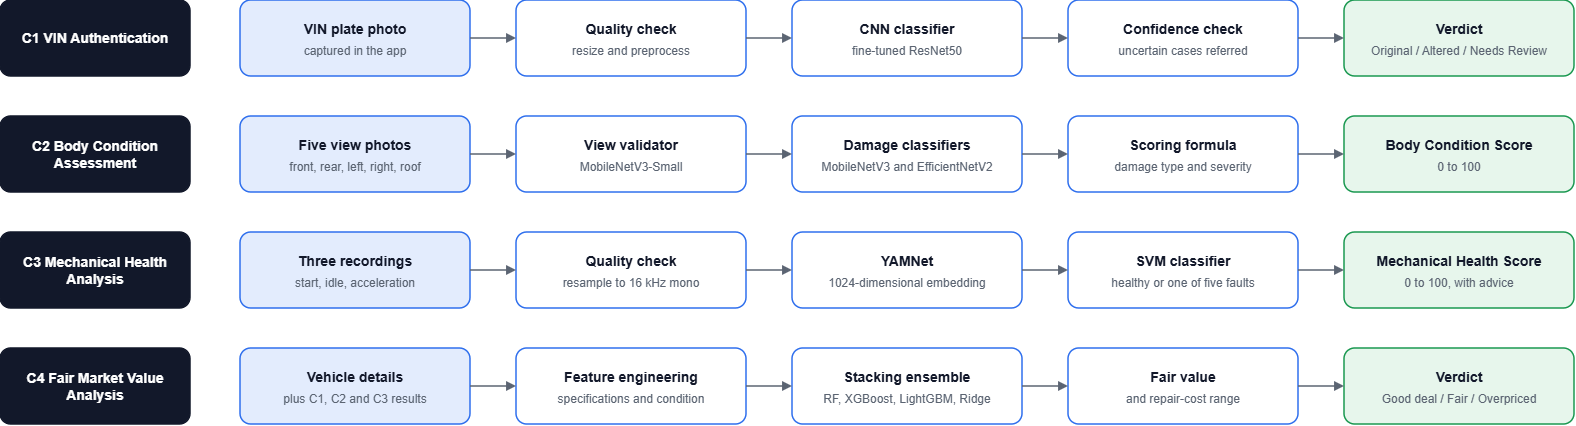

The diagram above was exported from draw.io. Its source (the exported page's mxGraphModel, read from the mxfile embedded in the PNG):
<mxGraphModel dx="1622" dy="841" grid="1" gridSize="10" guides="1" tooltips="1" connect="1" arrows="1" fold="1" page="0" pageScale="1" pageWidth="850" pageHeight="1100" background="#FFFFFF" math="0" shadow="0">
  <root>
    <mxCell id="0" />
    <mxCell id="1" parent="0" />
    <mxCell id="n2" parent="1" style="rounded=1;whiteSpace=wrap;html=0;fontStyle=1;arcSize=14;strokeWidth=1.5;fontSize=14;fontColor=#12182A;fontFamily=Helvetica;fillColor=#12182A;strokeColor=#12182A;fontColor=#FFFFFF;verticalAlign=middle;" value="C1 VIN Authentication" vertex="1">
      <mxGeometry height="76" width="190" x="40" y="40" as="geometry" />
    </mxCell>
    <mxCell id="n3" parent="1" style="rounded=1;whiteSpace=wrap;html=0;fontStyle=1;arcSize=14;strokeWidth=1.5;fontSize=14;fontColor=#12182A;fontFamily=Helvetica;fillColor=#E3ECFD;strokeColor=#2F6FED;verticalAlign=top;spacingTop=14;" value="VIN plate photo" vertex="1">
      <mxGeometry height="76" width="230" x="280" y="40" as="geometry" />
    </mxCell>
    <mxCell id="n3s" connectable="0" parent="n3" style="text;html=0;whiteSpace=wrap;align=center;verticalAlign=middle;strokeColor=none;fillColor=none;fontSize=12;fontFamily=Helvetica;fontColor=#5B6472;" value="captured in the app" vertex="1">
      <mxGeometry height="22" width="222" x="4" y="40" as="geometry" />
    </mxCell>
    <mxCell id="n4" parent="1" style="rounded=1;whiteSpace=wrap;html=0;fontStyle=1;arcSize=14;strokeWidth=1.5;fontSize=14;fontColor=#12182A;fontFamily=Helvetica;fillColor=#FFFFFF;strokeColor=#2F6FED;verticalAlign=top;spacingTop=14;" value="Quality check" vertex="1">
      <mxGeometry height="76" width="230" x="556" y="40" as="geometry" />
    </mxCell>
    <mxCell id="n4s" connectable="0" parent="n4" style="text;html=0;whiteSpace=wrap;align=center;verticalAlign=middle;strokeColor=none;fillColor=none;fontSize=12;fontFamily=Helvetica;fontColor=#5B6472;" value="resize and preprocess" vertex="1">
      <mxGeometry height="22" width="222" x="4" y="40" as="geometry" />
    </mxCell>
    <mxCell id="e5" edge="1" parent="1" source="n3" style="edgeStyle=orthogonalEdgeStyle;rounded=1;html=0;strokeColor=#5B6472;strokeWidth=1.5;endArrow=block;endFill=1;fontSize=12;fontColor=#1D5FE0;labelBackgroundColor=#FFFFFF;fontFamily=Helvetica;" target="n4" value="">
      <mxGeometry relative="1" as="geometry" />
    </mxCell>
    <mxCell id="n6" parent="1" style="rounded=1;whiteSpace=wrap;html=0;fontStyle=1;arcSize=14;strokeWidth=1.5;fontSize=14;fontColor=#12182A;fontFamily=Helvetica;fillColor=#FFFFFF;strokeColor=#2F6FED;verticalAlign=top;spacingTop=14;" value="CNN classifier" vertex="1">
      <mxGeometry height="76" width="230" x="832" y="40" as="geometry" />
    </mxCell>
    <mxCell id="n6s" connectable="0" parent="n6" style="text;html=0;whiteSpace=wrap;align=center;verticalAlign=middle;strokeColor=none;fillColor=none;fontSize=12;fontFamily=Helvetica;fontColor=#5B6472;" value="fine-tuned ResNet50" vertex="1">
      <mxGeometry height="22" width="222" x="4" y="40" as="geometry" />
    </mxCell>
    <mxCell id="e7" edge="1" parent="1" source="n4" style="edgeStyle=orthogonalEdgeStyle;rounded=1;html=0;strokeColor=#5B6472;strokeWidth=1.5;endArrow=block;endFill=1;fontSize=12;fontColor=#1D5FE0;labelBackgroundColor=#FFFFFF;fontFamily=Helvetica;" target="n6" value="">
      <mxGeometry relative="1" as="geometry" />
    </mxCell>
    <mxCell id="n8" parent="1" style="rounded=1;whiteSpace=wrap;html=0;fontStyle=1;arcSize=14;strokeWidth=1.5;fontSize=14;fontColor=#12182A;fontFamily=Helvetica;fillColor=#FFFFFF;strokeColor=#2F6FED;verticalAlign=top;spacingTop=14;" value="Confidence check" vertex="1">
      <mxGeometry height="76" width="230" x="1108" y="40" as="geometry" />
    </mxCell>
    <mxCell id="n8s" connectable="0" parent="n8" style="text;html=0;whiteSpace=wrap;align=center;verticalAlign=middle;strokeColor=none;fillColor=none;fontSize=12;fontFamily=Helvetica;fontColor=#5B6472;" value="uncertain cases referred" vertex="1">
      <mxGeometry height="22" width="222" x="4" y="40" as="geometry" />
    </mxCell>
    <mxCell id="e9" edge="1" parent="1" source="n6" style="edgeStyle=orthogonalEdgeStyle;rounded=1;html=0;strokeColor=#5B6472;strokeWidth=1.5;endArrow=block;endFill=1;fontSize=12;fontColor=#1D5FE0;labelBackgroundColor=#FFFFFF;fontFamily=Helvetica;" target="n8" value="">
      <mxGeometry relative="1" as="geometry" />
    </mxCell>
    <mxCell id="n10" parent="1" style="rounded=1;whiteSpace=wrap;html=0;fontStyle=1;arcSize=14;strokeWidth=1.5;fontSize=14;fontColor=#12182A;fontFamily=Helvetica;fillColor=#E7F6EC;strokeColor=#1A9850;verticalAlign=top;spacingTop=14;" value="Verdict" vertex="1">
      <mxGeometry height="76" width="230" x="1384" y="40" as="geometry" />
    </mxCell>
    <mxCell id="n10s" connectable="0" parent="n10" style="text;html=0;whiteSpace=wrap;align=center;verticalAlign=middle;strokeColor=none;fillColor=none;fontSize=12;fontFamily=Helvetica;fontColor=#5B6472;" value="Original / Altered / Needs Review" vertex="1">
      <mxGeometry height="22" width="222" x="4" y="40" as="geometry" />
    </mxCell>
    <mxCell id="e11" edge="1" parent="1" source="n8" style="edgeStyle=orthogonalEdgeStyle;rounded=1;html=0;strokeColor=#5B6472;strokeWidth=1.5;endArrow=block;endFill=1;fontSize=12;fontColor=#1D5FE0;labelBackgroundColor=#FFFFFF;fontFamily=Helvetica;" target="n10" value="">
      <mxGeometry relative="1" as="geometry" />
    </mxCell>
    <mxCell id="n12" parent="1" style="rounded=1;whiteSpace=wrap;html=0;fontStyle=1;arcSize=14;strokeWidth=1.5;fontSize=14;fontColor=#12182A;fontFamily=Helvetica;fillColor=#12182A;strokeColor=#12182A;fontColor=#FFFFFF;verticalAlign=middle;" value="C2 Body Condition Assessment" vertex="1">
      <mxGeometry height="76" width="190" x="40" y="156" as="geometry" />
    </mxCell>
    <mxCell id="n13" parent="1" style="rounded=1;whiteSpace=wrap;html=0;fontStyle=1;arcSize=14;strokeWidth=1.5;fontSize=14;fontColor=#12182A;fontFamily=Helvetica;fillColor=#E3ECFD;strokeColor=#2F6FED;verticalAlign=top;spacingTop=14;" value="Five view photos" vertex="1">
      <mxGeometry height="76" width="230" x="280" y="156" as="geometry" />
    </mxCell>
    <mxCell id="n13s" connectable="0" parent="n13" style="text;html=0;whiteSpace=wrap;align=center;verticalAlign=middle;strokeColor=none;fillColor=none;fontSize=12;fontFamily=Helvetica;fontColor=#5B6472;" value="front, rear, left, right, roof" vertex="1">
      <mxGeometry height="22" width="222" x="4" y="40" as="geometry" />
    </mxCell>
    <mxCell id="n14" parent="1" style="rounded=1;whiteSpace=wrap;html=0;fontStyle=1;arcSize=14;strokeWidth=1.5;fontSize=14;fontColor=#12182A;fontFamily=Helvetica;fillColor=#FFFFFF;strokeColor=#2F6FED;verticalAlign=top;spacingTop=14;" value="View validator" vertex="1">
      <mxGeometry height="76" width="230" x="556" y="156" as="geometry" />
    </mxCell>
    <mxCell id="n14s" connectable="0" parent="n14" style="text;html=0;whiteSpace=wrap;align=center;verticalAlign=middle;strokeColor=none;fillColor=none;fontSize=12;fontFamily=Helvetica;fontColor=#5B6472;" value="MobileNetV3-Small" vertex="1">
      <mxGeometry height="22" width="222" x="4" y="40" as="geometry" />
    </mxCell>
    <mxCell id="e15" edge="1" parent="1" source="n13" style="edgeStyle=orthogonalEdgeStyle;rounded=1;html=0;strokeColor=#5B6472;strokeWidth=1.5;endArrow=block;endFill=1;fontSize=12;fontColor=#1D5FE0;labelBackgroundColor=#FFFFFF;fontFamily=Helvetica;" target="n14" value="">
      <mxGeometry relative="1" as="geometry" />
    </mxCell>
    <mxCell id="n16" parent="1" style="rounded=1;whiteSpace=wrap;html=0;fontStyle=1;arcSize=14;strokeWidth=1.5;fontSize=14;fontColor=#12182A;fontFamily=Helvetica;fillColor=#FFFFFF;strokeColor=#2F6FED;verticalAlign=top;spacingTop=14;" value="Damage classifiers" vertex="1">
      <mxGeometry height="76" width="230" x="832" y="156" as="geometry" />
    </mxCell>
    <mxCell id="n16s" connectable="0" parent="n16" style="text;html=0;whiteSpace=wrap;align=center;verticalAlign=middle;strokeColor=none;fillColor=none;fontSize=12;fontFamily=Helvetica;fontColor=#5B6472;" value="MobileNetV3 and EfficientNetV2" vertex="1">
      <mxGeometry height="22" width="222" x="4" y="40" as="geometry" />
    </mxCell>
    <mxCell id="e17" edge="1" parent="1" source="n14" style="edgeStyle=orthogonalEdgeStyle;rounded=1;html=0;strokeColor=#5B6472;strokeWidth=1.5;endArrow=block;endFill=1;fontSize=12;fontColor=#1D5FE0;labelBackgroundColor=#FFFFFF;fontFamily=Helvetica;" target="n16" value="">
      <mxGeometry relative="1" as="geometry" />
    </mxCell>
    <mxCell id="n18" parent="1" style="rounded=1;whiteSpace=wrap;html=0;fontStyle=1;arcSize=14;strokeWidth=1.5;fontSize=14;fontColor=#12182A;fontFamily=Helvetica;fillColor=#FFFFFF;strokeColor=#2F6FED;verticalAlign=top;spacingTop=14;" value="Scoring formula" vertex="1">
      <mxGeometry height="76" width="230" x="1108" y="156" as="geometry" />
    </mxCell>
    <mxCell id="n18s" connectable="0" parent="n18" style="text;html=0;whiteSpace=wrap;align=center;verticalAlign=middle;strokeColor=none;fillColor=none;fontSize=12;fontFamily=Helvetica;fontColor=#5B6472;" value="damage type and severity" vertex="1">
      <mxGeometry height="22" width="222" x="4" y="40" as="geometry" />
    </mxCell>
    <mxCell id="e19" edge="1" parent="1" source="n16" style="edgeStyle=orthogonalEdgeStyle;rounded=1;html=0;strokeColor=#5B6472;strokeWidth=1.5;endArrow=block;endFill=1;fontSize=12;fontColor=#1D5FE0;labelBackgroundColor=#FFFFFF;fontFamily=Helvetica;" target="n18" value="">
      <mxGeometry relative="1" as="geometry" />
    </mxCell>
    <mxCell id="n20" parent="1" style="rounded=1;whiteSpace=wrap;html=0;fontStyle=1;arcSize=14;strokeWidth=1.5;fontSize=14;fontColor=#12182A;fontFamily=Helvetica;fillColor=#E7F6EC;strokeColor=#1A9850;verticalAlign=top;spacingTop=14;" value="Body Condition Score" vertex="1">
      <mxGeometry height="76" width="230" x="1384" y="156" as="geometry" />
    </mxCell>
    <mxCell id="n20s" connectable="0" parent="n20" style="text;html=0;whiteSpace=wrap;align=center;verticalAlign=middle;strokeColor=none;fillColor=none;fontSize=12;fontFamily=Helvetica;fontColor=#5B6472;" value="0 to 100" vertex="1">
      <mxGeometry height="22" width="222" x="4" y="40" as="geometry" />
    </mxCell>
    <mxCell id="e21" edge="1" parent="1" source="n18" style="edgeStyle=orthogonalEdgeStyle;rounded=1;html=0;strokeColor=#5B6472;strokeWidth=1.5;endArrow=block;endFill=1;fontSize=12;fontColor=#1D5FE0;labelBackgroundColor=#FFFFFF;fontFamily=Helvetica;" target="n20" value="">
      <mxGeometry relative="1" as="geometry" />
    </mxCell>
    <mxCell id="n22" parent="1" style="rounded=1;whiteSpace=wrap;html=0;fontStyle=1;arcSize=14;strokeWidth=1.5;fontSize=14;fontColor=#12182A;fontFamily=Helvetica;fillColor=#12182A;strokeColor=#12182A;fontColor=#FFFFFF;verticalAlign=middle;" value="C3 Mechanical Health Analysis" vertex="1">
      <mxGeometry height="76" width="190" x="40" y="272" as="geometry" />
    </mxCell>
    <mxCell id="n23" parent="1" style="rounded=1;whiteSpace=wrap;html=0;fontStyle=1;arcSize=14;strokeWidth=1.5;fontSize=14;fontColor=#12182A;fontFamily=Helvetica;fillColor=#E3ECFD;strokeColor=#2F6FED;verticalAlign=top;spacingTop=14;" value="Three recordings" vertex="1">
      <mxGeometry height="76" width="230" x="280" y="272" as="geometry" />
    </mxCell>
    <mxCell id="n23s" connectable="0" parent="n23" style="text;html=0;whiteSpace=wrap;align=center;verticalAlign=middle;strokeColor=none;fillColor=none;fontSize=12;fontFamily=Helvetica;fontColor=#5B6472;" value="start, idle, acceleration" vertex="1">
      <mxGeometry height="22" width="222" x="4" y="40" as="geometry" />
    </mxCell>
    <mxCell id="n24" parent="1" style="rounded=1;whiteSpace=wrap;html=0;fontStyle=1;arcSize=14;strokeWidth=1.5;fontSize=14;fontColor=#12182A;fontFamily=Helvetica;fillColor=#FFFFFF;strokeColor=#2F6FED;verticalAlign=top;spacingTop=14;" value="Quality check" vertex="1">
      <mxGeometry height="76" width="230" x="556" y="272" as="geometry" />
    </mxCell>
    <mxCell id="n24s" connectable="0" parent="n24" style="text;html=0;whiteSpace=wrap;align=center;verticalAlign=middle;strokeColor=none;fillColor=none;fontSize=12;fontFamily=Helvetica;fontColor=#5B6472;" value="resample to 16 kHz mono" vertex="1">
      <mxGeometry height="22" width="222" x="4" y="40" as="geometry" />
    </mxCell>
    <mxCell id="e25" edge="1" parent="1" source="n23" style="edgeStyle=orthogonalEdgeStyle;rounded=1;html=0;strokeColor=#5B6472;strokeWidth=1.5;endArrow=block;endFill=1;fontSize=12;fontColor=#1D5FE0;labelBackgroundColor=#FFFFFF;fontFamily=Helvetica;" target="n24" value="">
      <mxGeometry relative="1" as="geometry" />
    </mxCell>
    <mxCell id="n26" parent="1" style="rounded=1;whiteSpace=wrap;html=0;fontStyle=1;arcSize=14;strokeWidth=1.5;fontSize=14;fontColor=#12182A;fontFamily=Helvetica;fillColor=#FFFFFF;strokeColor=#2F6FED;verticalAlign=top;spacingTop=14;" value="YAMNet" vertex="1">
      <mxGeometry height="76" width="230" x="832" y="272" as="geometry" />
    </mxCell>
    <mxCell id="n26s" connectable="0" parent="n26" style="text;html=0;whiteSpace=wrap;align=center;verticalAlign=middle;strokeColor=none;fillColor=none;fontSize=12;fontFamily=Helvetica;fontColor=#5B6472;" value="1024-dimensional embedding" vertex="1">
      <mxGeometry height="22" width="222" x="4" y="40" as="geometry" />
    </mxCell>
    <mxCell id="e27" edge="1" parent="1" source="n24" style="edgeStyle=orthogonalEdgeStyle;rounded=1;html=0;strokeColor=#5B6472;strokeWidth=1.5;endArrow=block;endFill=1;fontSize=12;fontColor=#1D5FE0;labelBackgroundColor=#FFFFFF;fontFamily=Helvetica;" target="n26" value="">
      <mxGeometry relative="1" as="geometry" />
    </mxCell>
    <mxCell id="n28" parent="1" style="rounded=1;whiteSpace=wrap;html=0;fontStyle=1;arcSize=14;strokeWidth=1.5;fontSize=14;fontColor=#12182A;fontFamily=Helvetica;fillColor=#FFFFFF;strokeColor=#2F6FED;verticalAlign=top;spacingTop=14;" value="SVM classifier" vertex="1">
      <mxGeometry height="76" width="230" x="1108" y="272" as="geometry" />
    </mxCell>
    <mxCell id="n28s" connectable="0" parent="n28" style="text;html=0;whiteSpace=wrap;align=center;verticalAlign=middle;strokeColor=none;fillColor=none;fontSize=12;fontFamily=Helvetica;fontColor=#5B6472;" value="healthy or one of five faults" vertex="1">
      <mxGeometry height="22" width="222" x="4" y="40" as="geometry" />
    </mxCell>
    <mxCell id="e29" edge="1" parent="1" source="n26" style="edgeStyle=orthogonalEdgeStyle;rounded=1;html=0;strokeColor=#5B6472;strokeWidth=1.5;endArrow=block;endFill=1;fontSize=12;fontColor=#1D5FE0;labelBackgroundColor=#FFFFFF;fontFamily=Helvetica;" target="n28" value="">
      <mxGeometry relative="1" as="geometry" />
    </mxCell>
    <mxCell id="n30" parent="1" style="rounded=1;whiteSpace=wrap;html=0;fontStyle=1;arcSize=14;strokeWidth=1.5;fontSize=14;fontColor=#12182A;fontFamily=Helvetica;fillColor=#E7F6EC;strokeColor=#1A9850;verticalAlign=top;spacingTop=14;" value="Mechanical Health Score" vertex="1">
      <mxGeometry height="76" width="230" x="1384" y="272" as="geometry" />
    </mxCell>
    <mxCell id="n30s" connectable="0" parent="n30" style="text;html=0;whiteSpace=wrap;align=center;verticalAlign=middle;strokeColor=none;fillColor=none;fontSize=12;fontFamily=Helvetica;fontColor=#5B6472;" value="0 to 100, with advice" vertex="1">
      <mxGeometry height="22" width="222" x="4" y="40" as="geometry" />
    </mxCell>
    <mxCell id="e31" edge="1" parent="1" source="n28" style="edgeStyle=orthogonalEdgeStyle;rounded=1;html=0;strokeColor=#5B6472;strokeWidth=1.5;endArrow=block;endFill=1;fontSize=12;fontColor=#1D5FE0;labelBackgroundColor=#FFFFFF;fontFamily=Helvetica;" target="n30" value="">
      <mxGeometry relative="1" as="geometry" />
    </mxCell>
    <mxCell id="n32" parent="1" style="rounded=1;whiteSpace=wrap;html=0;fontStyle=1;arcSize=14;strokeWidth=1.5;fontSize=14;fontColor=#12182A;fontFamily=Helvetica;fillColor=#12182A;strokeColor=#12182A;fontColor=#FFFFFF;verticalAlign=middle;" value="C4 Fair Market Value Analysis" vertex="1">
      <mxGeometry height="76" width="190" x="40" y="388" as="geometry" />
    </mxCell>
    <mxCell id="n33" parent="1" style="rounded=1;whiteSpace=wrap;html=0;fontStyle=1;arcSize=14;strokeWidth=1.5;fontSize=14;fontColor=#12182A;fontFamily=Helvetica;fillColor=#E3ECFD;strokeColor=#2F6FED;verticalAlign=top;spacingTop=14;" value="Vehicle details" vertex="1">
      <mxGeometry height="76" width="230" x="280" y="388" as="geometry" />
    </mxCell>
    <mxCell id="n33s" connectable="0" parent="n33" style="text;html=0;whiteSpace=wrap;align=center;verticalAlign=middle;strokeColor=none;fillColor=none;fontSize=12;fontFamily=Helvetica;fontColor=#5B6472;" value="plus C1, C2 and C3 results" vertex="1">
      <mxGeometry height="22" width="222" x="4" y="40" as="geometry" />
    </mxCell>
    <mxCell id="n34" parent="1" style="rounded=1;whiteSpace=wrap;html=0;fontStyle=1;arcSize=14;strokeWidth=1.5;fontSize=14;fontColor=#12182A;fontFamily=Helvetica;fillColor=#FFFFFF;strokeColor=#2F6FED;verticalAlign=top;spacingTop=14;" value="Feature engineering" vertex="1">
      <mxGeometry height="76" width="230" x="556" y="388" as="geometry" />
    </mxCell>
    <mxCell id="n34s" connectable="0" parent="n34" style="text;html=0;whiteSpace=wrap;align=center;verticalAlign=middle;strokeColor=none;fillColor=none;fontSize=12;fontFamily=Helvetica;fontColor=#5B6472;" value="specifications and condition" vertex="1">
      <mxGeometry height="22" width="222" x="4" y="40" as="geometry" />
    </mxCell>
    <mxCell id="e35" edge="1" parent="1" source="n33" style="edgeStyle=orthogonalEdgeStyle;rounded=1;html=0;strokeColor=#5B6472;strokeWidth=1.5;endArrow=block;endFill=1;fontSize=12;fontColor=#1D5FE0;labelBackgroundColor=#FFFFFF;fontFamily=Helvetica;" target="n34" value="">
      <mxGeometry relative="1" as="geometry" />
    </mxCell>
    <mxCell id="n36" parent="1" style="rounded=1;whiteSpace=wrap;html=0;fontStyle=1;arcSize=14;strokeWidth=1.5;fontSize=14;fontColor=#12182A;fontFamily=Helvetica;fillColor=#FFFFFF;strokeColor=#2F6FED;verticalAlign=top;spacingTop=14;" value="Stacking ensemble" vertex="1">
      <mxGeometry height="76" width="230" x="832" y="388" as="geometry" />
    </mxCell>
    <mxCell id="n36s" connectable="0" parent="n36" style="text;html=0;whiteSpace=wrap;align=center;verticalAlign=middle;strokeColor=none;fillColor=none;fontSize=12;fontFamily=Helvetica;fontColor=#5B6472;" value="RF, XGBoost, LightGBM, Ridge" vertex="1">
      <mxGeometry height="22" width="222" x="4" y="40" as="geometry" />
    </mxCell>
    <mxCell id="e37" edge="1" parent="1" source="n34" style="edgeStyle=orthogonalEdgeStyle;rounded=1;html=0;strokeColor=#5B6472;strokeWidth=1.5;endArrow=block;endFill=1;fontSize=12;fontColor=#1D5FE0;labelBackgroundColor=#FFFFFF;fontFamily=Helvetica;" target="n36" value="">
      <mxGeometry relative="1" as="geometry" />
    </mxCell>
    <mxCell id="n38" parent="1" style="rounded=1;whiteSpace=wrap;html=0;fontStyle=1;arcSize=14;strokeWidth=1.5;fontSize=14;fontColor=#12182A;fontFamily=Helvetica;fillColor=#FFFFFF;strokeColor=#2F6FED;verticalAlign=top;spacingTop=14;" value="Fair value" vertex="1">
      <mxGeometry height="76" width="230" x="1108" y="388" as="geometry" />
    </mxCell>
    <mxCell id="n38s" connectable="0" parent="n38" style="text;html=0;whiteSpace=wrap;align=center;verticalAlign=middle;strokeColor=none;fillColor=none;fontSize=12;fontFamily=Helvetica;fontColor=#5B6472;" value="and repair-cost range" vertex="1">
      <mxGeometry height="22" width="222" x="4" y="40" as="geometry" />
    </mxCell>
    <mxCell id="e39" edge="1" parent="1" source="n36" style="edgeStyle=orthogonalEdgeStyle;rounded=1;html=0;strokeColor=#5B6472;strokeWidth=1.5;endArrow=block;endFill=1;fontSize=12;fontColor=#1D5FE0;labelBackgroundColor=#FFFFFF;fontFamily=Helvetica;" target="n38" value="">
      <mxGeometry relative="1" as="geometry" />
    </mxCell>
    <mxCell id="n40" parent="1" style="rounded=1;whiteSpace=wrap;html=0;fontStyle=1;arcSize=14;strokeWidth=1.5;fontSize=14;fontColor=#12182A;fontFamily=Helvetica;fillColor=#E7F6EC;strokeColor=#1A9850;verticalAlign=top;spacingTop=14;" value="Verdict" vertex="1">
      <mxGeometry height="76" width="230" x="1384" y="388" as="geometry" />
    </mxCell>
    <mxCell id="n40s" connectable="0" parent="n40" style="text;html=0;whiteSpace=wrap;align=center;verticalAlign=middle;strokeColor=none;fillColor=none;fontSize=12;fontFamily=Helvetica;fontColor=#5B6472;" value="Good deal / Fair / Overpriced" vertex="1">
      <mxGeometry height="22" width="222" x="4" y="40" as="geometry" />
    </mxCell>
    <mxCell id="e41" edge="1" parent="1" source="n38" style="edgeStyle=orthogonalEdgeStyle;rounded=1;html=0;strokeColor=#5B6472;strokeWidth=1.5;endArrow=block;endFill=1;fontSize=12;fontColor=#1D5FE0;labelBackgroundColor=#FFFFFF;fontFamily=Helvetica;" target="n40" value="">
      <mxGeometry relative="1" as="geometry" />
    </mxCell>
  </root>
</mxGraphModel>